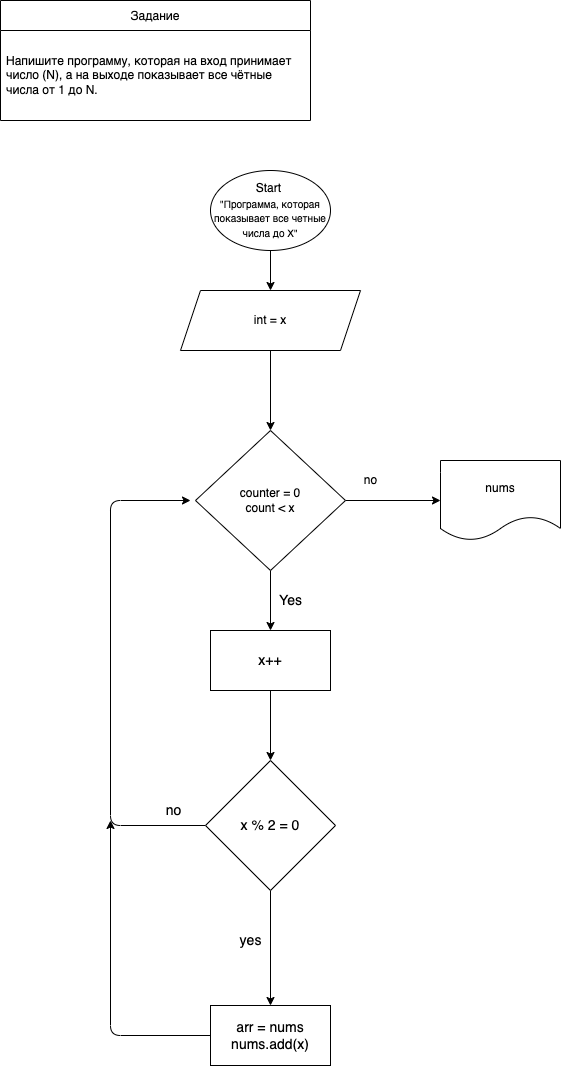

The diagram above was exported from draw.io. Its source (the exported page's mxGraphModel, read from the mxfile embedded in the PNG):
<mxGraphModel dx="598" dy="395" grid="1" gridSize="10" guides="1" tooltips="1" connect="1" arrows="1" fold="1" page="1" pageScale="1" pageWidth="827" pageHeight="1169" math="0" shadow="0">
  <root>
    <mxCell id="0" />
    <mxCell id="1" parent="0" />
    <mxCell id="2" value="Задание" style="swimlane;fontStyle=0;childLayout=stackLayout;horizontal=1;startSize=30;horizontalStack=0;resizeParent=1;resizeParentMax=0;resizeLast=0;collapsible=1;marginBottom=0;" parent="1" vertex="1">
      <mxGeometry x="30" y="40" width="310" height="120" as="geometry" />
    </mxCell>
    <mxCell id="5" value="Напишите программу, которая на вход принимает число (N), а на выходе показывает все чётные числа от 1 до N." style="text;strokeColor=none;fillColor=none;align=left;verticalAlign=middle;spacingLeft=4;spacingRight=4;overflow=hidden;points=[[0,0.5],[1,0.5]];portConstraint=eastwest;rotatable=0;whiteSpace=wrap;" parent="2" vertex="1">
      <mxGeometry y="30" width="310" height="90" as="geometry" />
    </mxCell>
    <mxCell id="19" value="" style="edgeStyle=none;html=1;" parent="1" source="20" target="22" edge="1">
      <mxGeometry relative="1" as="geometry" />
    </mxCell>
    <mxCell id="20" value="Start&amp;nbsp;&lt;br style=&quot;font-size: 14px&quot;&gt;&lt;font size=&quot;1&quot;&gt;&quot;Программа, которая показывает все четные числа до Х&quot;&lt;/font&gt;" style="ellipse;whiteSpace=wrap;html=1;" parent="1" vertex="1">
      <mxGeometry x="240" y="210" width="120" height="80" as="geometry" />
    </mxCell>
    <mxCell id="21" value="" style="edgeStyle=none;html=1;" parent="1" source="22" target="25" edge="1">
      <mxGeometry relative="1" as="geometry" />
    </mxCell>
    <mxCell id="22" value="int = x" style="shape=parallelogram;perimeter=parallelogramPerimeter;whiteSpace=wrap;html=1;fixedSize=1;" parent="1" vertex="1">
      <mxGeometry x="210" y="330" width="180" height="60" as="geometry" />
    </mxCell>
    <mxCell id="34" value="" style="edgeStyle=none;html=1;" parent="1" source="25" edge="1">
      <mxGeometry relative="1" as="geometry">
        <mxPoint x="300" y="670" as="targetPoint" />
      </mxGeometry>
    </mxCell>
    <mxCell id="55" value="" style="edgeStyle=none;html=1;" edge="1" parent="1" source="25" target="54">
      <mxGeometry relative="1" as="geometry" />
    </mxCell>
    <mxCell id="25" value="counter = 0&lt;br&gt;count &amp;lt; x" style="rhombus;whiteSpace=wrap;html=1;" parent="1" vertex="1">
      <mxGeometry x="225" y="470" width="150" height="140" as="geometry" />
    </mxCell>
    <mxCell id="43" value="Yes" style="text;html=1;align=center;verticalAlign=middle;resizable=0;points=[];autosize=1;strokeColor=none;fillColor=none;fontSize=14;" parent="1" vertex="1">
      <mxGeometry x="300" y="630" width="40" height="20" as="geometry" />
    </mxCell>
    <mxCell id="46" value="" style="edgeStyle=none;html=1;fontSize=14;" parent="1" source="44" target="45" edge="1">
      <mxGeometry relative="1" as="geometry" />
    </mxCell>
    <mxCell id="44" value="x++" style="whiteSpace=wrap;html=1;fontSize=14;" parent="1" vertex="1">
      <mxGeometry x="240" y="670" width="120" height="60" as="geometry" />
    </mxCell>
    <mxCell id="48" style="edgeStyle=none;html=1;fontSize=14;" parent="1" source="45" edge="1">
      <mxGeometry relative="1" as="geometry">
        <mxPoint x="220" y="540" as="targetPoint" />
        <Array as="points">
          <mxPoint x="140" y="865" />
          <mxPoint x="140" y="540" />
        </Array>
      </mxGeometry>
    </mxCell>
    <mxCell id="51" value="" style="edgeStyle=none;html=1;fontSize=14;" parent="1" source="45" target="50" edge="1">
      <mxGeometry relative="1" as="geometry" />
    </mxCell>
    <mxCell id="45" value="x % 2 = 0" style="rhombus;whiteSpace=wrap;html=1;fontSize=14;" parent="1" vertex="1">
      <mxGeometry x="235" y="800" width="130" height="130" as="geometry" />
    </mxCell>
    <mxCell id="49" value="no" style="text;html=1;align=center;verticalAlign=middle;resizable=0;points=[];autosize=1;strokeColor=none;fillColor=none;fontSize=14;" parent="1" vertex="1">
      <mxGeometry x="188" y="840" width="30" height="20" as="geometry" />
    </mxCell>
    <mxCell id="53" style="edgeStyle=none;html=1;fontSize=14;" parent="1" source="50" edge="1">
      <mxGeometry relative="1" as="geometry">
        <mxPoint x="140" y="860" as="targetPoint" />
        <Array as="points">
          <mxPoint x="140" y="1075" />
        </Array>
      </mxGeometry>
    </mxCell>
    <mxCell id="50" value="arr = nums&lt;br&gt;nums.add(x)" style="whiteSpace=wrap;html=1;fontSize=14;" parent="1" vertex="1">
      <mxGeometry x="240" y="1045" width="120" height="60" as="geometry" />
    </mxCell>
    <mxCell id="52" value="yes" style="text;html=1;align=center;verticalAlign=middle;resizable=0;points=[];autosize=1;strokeColor=none;fillColor=none;fontSize=14;" parent="1" vertex="1">
      <mxGeometry x="260" y="970" width="40" height="20" as="geometry" />
    </mxCell>
    <mxCell id="54" value="nums" style="shape=document;whiteSpace=wrap;html=1;boundedLbl=1;" vertex="1" parent="1">
      <mxGeometry x="470" y="500" width="120" height="80" as="geometry" />
    </mxCell>
    <mxCell id="56" value="no" style="text;html=1;align=center;verticalAlign=middle;resizable=0;points=[];autosize=1;strokeColor=none;fillColor=none;" vertex="1" parent="1">
      <mxGeometry x="385" y="510" width="30" height="20" as="geometry" />
    </mxCell>
  </root>
</mxGraphModel>